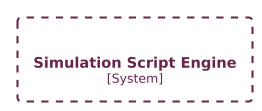

The diagram above was rendered by PlantUML. Its source (embedded in the PNG):
@startuml
!theme C4_united from <C4/themes>
!include <C4/C4_Component>

System_Boundary(SimulationScriptEngine, "Simulation Script Engine") {
}
@enduml